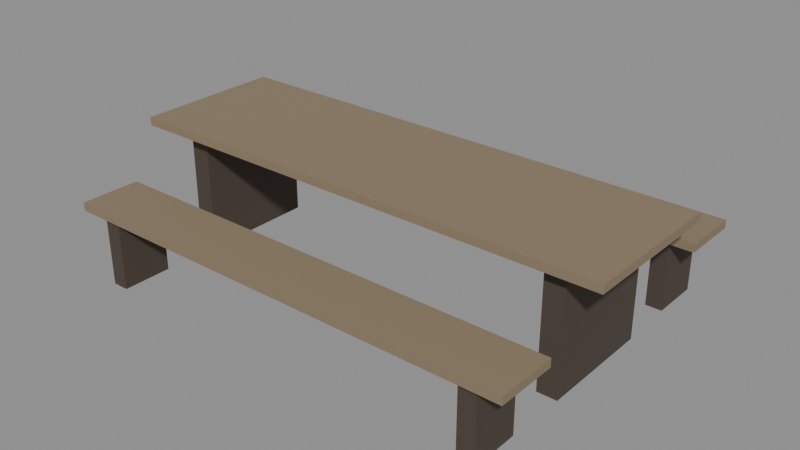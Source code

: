 # Source: city_communal_table.blend  (saved by Blender 5.4.6; exported with 4.5.12 LTS)
import bpy
from mathutils import Matrix  # noqa: F401  (used for matrix-valued properties, if any)

bpy.ops.wm.read_factory_settings(use_empty=True)
scene = bpy.context.scene
scene.name = 'CityCommunalTableAsset'

# ---- collections
col_stubby_citycommunaltable = bpy.data.collections.new('STUBBY_CityCommunalTable'); scene.collection.children.link(col_stubby_citycommunaltable)

# ---- materials (node trees are filled in below, after node groups)
mat_city_timber = bpy.data.materials.new('City_Timber')
mat_city_timber.use_backface_culling = True
mat_city_timber.diffuse_color = (0.2542, 0.1946, 0.1221, 1.0)
mat_city_grownwood = bpy.data.materials.new('City_GrownWood')
mat_city_grownwood.use_backface_culling = True
mat_city_grownwood.diffuse_color = (0.07036, 0.05127, 0.0382, 1.0)

# ---- material node trees
mat_city_timber.use_nodes = True; mat_city_timber.node_tree.nodes.clear()
_N = mat_city_timber.node_tree.nodes; _L = mat_city_timber.node_tree.links
n0 = _N.new('ShaderNodeBsdfPrincipled'); n0.name = 'Principled BSDF'; n0.location = (-200, 100)
n0.inputs[0].default_value = (0.2542, 0.1946, 0.1221, 1.0)
n0.inputs[2].default_value = 0.75
n0.inputs[10].default_value = 0.005
n1 = _N.new('ShaderNodeOutputMaterial'); n1.name = 'Material Output'; n1.location = (200, 100)
_L.new(n0.outputs[0], n1.inputs[0])
n1.is_active_output = True
mat_city_grownwood.use_nodes = True; mat_city_grownwood.node_tree.nodes.clear()
_N = mat_city_grownwood.node_tree.nodes; _L = mat_city_grownwood.node_tree.links
n0 = _N.new('ShaderNodeBsdfPrincipled'); n0.name = 'Principled BSDF'; n0.location = (-200, 100)
n0.inputs[0].default_value = (0.07036, 0.05127, 0.0382, 1.0)
n0.inputs[2].default_value = 0.8
n0.inputs[10].default_value = 0.005
n1 = _N.new('ShaderNodeOutputMaterial'); n1.name = 'Material Output'; n1.location = (200, 100)
_L.new(n0.outputs[0], n1.inputs[0])
n1.is_active_output = True

# ---- meshes
me_citycommunaltable_top = bpy.data.meshes.new('CityCommunalTable_Top')
me_citycommunaltable_top.from_pydata([(-1.5, -0.45, 0.72), (-1.5, -0.45, 0.77), (-1.5, 0.45, 0.72), (-1.5, 0.45, 0.77), (1.5, -0.45, 0.72), (1.5, -0.45, 0.77), (1.5, 0.45, 0.72), (1.5, 0.45, 0.77)], [], [(0, 1, 3, 2), (2, 3, 7, 6), (6, 7, 5, 4), (4, 5, 1, 0), (2, 6, 4, 0), (7, 3, 1, 5)])
_uv = me_citycommunaltable_top.uv_layers.new(name='UVMap')
_uv.uv.foreach_set('vector', [-0.45, 0.72, -0.45, 0.77, 0.45, 0.77, 0.45, 0.72, -1.5, 0.72, -1.5, 0.77, 1.5, 0.77, 1.5, 0.72, 0.45, 0.72, 0.45, 0.77, -0.45, 0.77, -0.45, 0.72, 1.5, 0.72, 1.5, 0.77, -1.5, 0.77, -1.5, 0.72, -1.5, 0.45, 1.5, 0.45, 1.5, -0.45, -1.5, -0.45, 1.5, 0.45, -1.5, 0.45, -1.5, -0.45, 1.5, -0.45])
me_citycommunaltable_top.materials.append(mat_city_timber)
me_citycommunaltable_top.update()
me_citycommunaltable_trestle_1_2 = bpy.data.meshes.new('CityCommunalTable_Trestle-1.2')
me_citycommunaltable_trestle_1_2.from_pydata([(-1.26, -0.35, 0.0), (-1.26, -0.35, 0.72), (-1.26, 0.35, 0.0), (-1.26, 0.35, 0.72), (-1.14, -0.35, 0.0), (-1.14, -0.35, 0.72), (-1.14, 0.35, 0.0), (-1.14, 0.35, 0.72)], [], [(0, 1, 3, 2), (2, 3, 7, 6), (6, 7, 5, 4), (4, 5, 1, 0), (2, 6, 4, 0), (7, 3, 1, 5)])
_uv = me_citycommunaltable_trestle_1_2.uv_layers.new(name='UVMap')
_uv.uv.foreach_set('vector', [-0.35, 0.0, -0.35, 0.72, 0.35, 0.72, 0.35, 0.0, -1.26, 0.0, -1.26, 0.72, -1.14, 0.72, -1.14, 0.0, 0.35, 0.0, 0.35, 0.72, -0.35, 0.72, -0.35, 0.0, -1.14, 0.0, -1.14, 0.72, -1.26, 0.72, -1.26, 0.0, -1.26, 0.35, -1.14, 0.35, -1.14, -0.35, -1.26, -0.35, -1.14, 0.35, -1.26, 0.35, -1.26, -0.35, -1.14, -0.35])
me_citycommunaltable_trestle_1_2.materials.append(mat_city_grownwood)
me_citycommunaltable_trestle_1_2.update()
me_citycommunaltable_trestle1_2 = bpy.data.meshes.new('CityCommunalTable_Trestle1.2')
me_citycommunaltable_trestle1_2.from_pydata([(1.14, -0.35, 0.0), (1.14, -0.35, 0.72), (1.14, 0.35, 0.0), (1.14, 0.35, 0.72), (1.26, -0.35, 0.0), (1.26, -0.35, 0.72), (1.26, 0.35, 0.0), (1.26, 0.35, 0.72)], [], [(0, 1, 3, 2), (2, 3, 7, 6), (6, 7, 5, 4), (4, 5, 1, 0), (2, 6, 4, 0), (7, 3, 1, 5)])
_uv = me_citycommunaltable_trestle1_2.uv_layers.new(name='UVMap')
_uv.uv.foreach_set('vector', [-0.35, 0.0, -0.35, 0.72, 0.35, 0.72, 0.35, 0.0, 1.14, 0.0, 1.14, 0.72, 1.26, 0.72, 1.26, 0.0, 0.35, 0.0, 0.35, 0.72, -0.35, 0.72, -0.35, 0.0, 1.26, 0.0, 1.26, 0.72, 1.14, 0.72, 1.14, 0.0, 1.14, 0.35, 1.26, 0.35, 1.26, -0.35, 1.14, -0.35, 1.26, 0.35, 1.14, 0.35, 1.14, -0.35, 1.26, -0.35])
me_citycommunaltable_trestle1_2.materials.append(mat_city_grownwood)
me_citycommunaltable_trestle1_2.update()
me_citycommunaltable_bench_0_85 = bpy.data.meshes.new('CityCommunalTable_Bench-0.85')
me_citycommunaltable_bench_0_85.from_pydata([(-1.4, -1.03, 0.42), (-1.4, -1.03, 0.47), (-1.4, -0.67, 0.42), (-1.4, -0.67, 0.47), (1.4, -1.03, 0.42), (1.4, -1.03, 0.47), (1.4, -0.67, 0.42), (1.4, -0.67, 0.47)], [], [(0, 1, 3, 2), (2, 3, 7, 6), (6, 7, 5, 4), (4, 5, 1, 0), (2, 6, 4, 0), (7, 3, 1, 5)])
_uv = me_citycommunaltable_bench_0_85.uv_layers.new(name='UVMap')
_uv.uv.foreach_set('vector', [-1.03, 0.42, -1.03, 0.47, -0.67, 0.47, -0.67, 0.42, -1.4, 0.42, -1.4, 0.47, 1.4, 0.47, 1.4, 0.42, -0.67, 0.42, -0.67, 0.47, -1.03, 0.47, -1.03, 0.42, 1.4, 0.42, 1.4, 0.47, -1.4, 0.47, -1.4, 0.42, -1.4, -0.67, 1.4, -0.67, 1.4, -1.03, -1.4, -1.03, 1.4, -0.67, -1.4, -0.67, -1.4, -1.03, 1.4, -1.03])
me_citycommunaltable_bench_0_85.materials.append(mat_city_timber)
me_citycommunaltable_bench_0_85.update()
me_citycommunaltable_benchleg_0_85_1_2 = bpy.data.meshes.new('CityCommunalTable_BenchLeg-0.85-1.2')
me_citycommunaltable_benchleg_0_85_1_2.from_pydata([(-1.25, -1.0, 0.0), (-1.25, -1.0, 0.42), (-1.25, -0.7, 0.0), (-1.25, -0.7, 0.42), (-1.15, -1.0, 0.0), (-1.15, -1.0, 0.42), (-1.15, -0.7, 0.0), (-1.15, -0.7, 0.42)], [], [(0, 1, 3, 2), (2, 3, 7, 6), (6, 7, 5, 4), (4, 5, 1, 0), (2, 6, 4, 0), (7, 3, 1, 5)])
_uv = me_citycommunaltable_benchleg_0_85_1_2.uv_layers.new(name='UVMap')
_uv.uv.foreach_set('vector', [-1.0, 0.0, -1.0, 0.42, -0.7, 0.42, -0.7, 0.0, -1.25, 0.0, -1.25, 0.42, -1.15, 0.42, -1.15, 0.0, -0.7, 0.0, -0.7, 0.42, -1.0, 0.42, -1.0, 0.0, -1.15, 0.0, -1.15, 0.42, -1.25, 0.42, -1.25, 0.0, -1.25, -0.7, -1.15, -0.7, -1.15, -1.0, -1.25, -1.0, -1.15, -0.7, -1.25, -0.7, -1.25, -1.0, -1.15, -1.0])
me_citycommunaltable_benchleg_0_85_1_2.materials.append(mat_city_grownwood)
me_citycommunaltable_benchleg_0_85_1_2.update()
me_citycommunaltable_benchleg_0_851_2 = bpy.data.meshes.new('CityCommunalTable_BenchLeg-0.851.2')
me_citycommunaltable_benchleg_0_851_2.from_pydata([(1.15, -1.0, 0.0), (1.15, -1.0, 0.42), (1.15, -0.7, 0.0), (1.15, -0.7, 0.42), (1.25, -1.0, 0.0), (1.25, -1.0, 0.42), (1.25, -0.7, 0.0), (1.25, -0.7, 0.42)], [], [(0, 1, 3, 2), (2, 3, 7, 6), (6, 7, 5, 4), (4, 5, 1, 0), (2, 6, 4, 0), (7, 3, 1, 5)])
_uv = me_citycommunaltable_benchleg_0_851_2.uv_layers.new(name='UVMap')
_uv.uv.foreach_set('vector', [-1.0, 0.0, -1.0, 0.42, -0.7, 0.42, -0.7, 0.0, 1.15, 0.0, 1.15, 0.42, 1.25, 0.42, 1.25, 0.0, -0.7, 0.0, -0.7, 0.42, -1.0, 0.42, -1.0, 0.0, 1.25, 0.0, 1.25, 0.42, 1.15, 0.42, 1.15, 0.0, 1.15, -0.7, 1.25, -0.7, 1.25, -1.0, 1.15, -1.0, 1.25, -0.7, 1.15, -0.7, 1.15, -1.0, 1.25, -1.0])
me_citycommunaltable_benchleg_0_851_2.materials.append(mat_city_grownwood)
me_citycommunaltable_benchleg_0_851_2.update()
me_citycommunaltable_bench0_85 = bpy.data.meshes.new('CityCommunalTable_Bench0.85')
me_citycommunaltable_bench0_85.from_pydata([(-1.4, 0.67, 0.42), (-1.4, 0.67, 0.47), (-1.4, 1.03, 0.42), (-1.4, 1.03, 0.47), (1.4, 0.67, 0.42), (1.4, 0.67, 0.47), (1.4, 1.03, 0.42), (1.4, 1.03, 0.47)], [], [(0, 1, 3, 2), (2, 3, 7, 6), (6, 7, 5, 4), (4, 5, 1, 0), (2, 6, 4, 0), (7, 3, 1, 5)])
_uv = me_citycommunaltable_bench0_85.uv_layers.new(name='UVMap')
_uv.uv.foreach_set('vector', [0.67, 0.42, 0.67, 0.47, 1.03, 0.47, 1.03, 0.42, -1.4, 0.42, -1.4, 0.47, 1.4, 0.47, 1.4, 0.42, 1.03, 0.42, 1.03, 0.47, 0.67, 0.47, 0.67, 0.42, 1.4, 0.42, 1.4, 0.47, -1.4, 0.47, -1.4, 0.42, -1.4, 1.03, 1.4, 1.03, 1.4, 0.67, -1.4, 0.67, 1.4, 1.03, -1.4, 1.03, -1.4, 0.67, 1.4, 0.67])
me_citycommunaltable_bench0_85.materials.append(mat_city_timber)
me_citycommunaltable_bench0_85.update()
me_citycommunaltable_benchleg0_85_1_2 = bpy.data.meshes.new('CityCommunalTable_BenchLeg0.85-1.2')
me_citycommunaltable_benchleg0_85_1_2.from_pydata([(-1.25, 0.7, 0.0), (-1.25, 0.7, 0.42), (-1.25, 1.0, 0.0), (-1.25, 1.0, 0.42), (-1.15, 0.7, 0.0), (-1.15, 0.7, 0.42), (-1.15, 1.0, 0.0), (-1.15, 1.0, 0.42)], [], [(0, 1, 3, 2), (2, 3, 7, 6), (6, 7, 5, 4), (4, 5, 1, 0), (2, 6, 4, 0), (7, 3, 1, 5)])
_uv = me_citycommunaltable_benchleg0_85_1_2.uv_layers.new(name='UVMap')
_uv.uv.foreach_set('vector', [0.7, 0.0, 0.7, 0.42, 1.0, 0.42, 1.0, 0.0, -1.25, 0.0, -1.25, 0.42, -1.15, 0.42, -1.15, 0.0, 1.0, 0.0, 1.0, 0.42, 0.7, 0.42, 0.7, 0.0, -1.15, 0.0, -1.15, 0.42, -1.25, 0.42, -1.25, 0.0, -1.25, 1.0, -1.15, 1.0, -1.15, 0.7, -1.25, 0.7, -1.15, 1.0, -1.25, 1.0, -1.25, 0.7, -1.15, 0.7])
me_citycommunaltable_benchleg0_85_1_2.materials.append(mat_city_grownwood)
me_citycommunaltable_benchleg0_85_1_2.update()
me_citycommunaltable_benchleg0_851_2 = bpy.data.meshes.new('CityCommunalTable_BenchLeg0.851.2')
me_citycommunaltable_benchleg0_851_2.from_pydata([(1.15, 0.7, 0.0), (1.15, 0.7, 0.42), (1.15, 1.0, 0.0), (1.15, 1.0, 0.42), (1.25, 0.7, 0.0), (1.25, 0.7, 0.42), (1.25, 1.0, 0.0), (1.25, 1.0, 0.42)], [], [(0, 1, 3, 2), (2, 3, 7, 6), (6, 7, 5, 4), (4, 5, 1, 0), (2, 6, 4, 0), (7, 3, 1, 5)])
_uv = me_citycommunaltable_benchleg0_851_2.uv_layers.new(name='UVMap')
_uv.uv.foreach_set('vector', [0.7, 0.0, 0.7, 0.42, 1.0, 0.42, 1.0, 0.0, 1.15, 0.0, 1.15, 0.42, 1.25, 0.42, 1.25, 0.0, 1.0, 0.0, 1.0, 0.42, 0.7, 0.42, 0.7, 0.0, 1.25, 0.0, 1.25, 0.42, 1.15, 0.42, 1.15, 0.0, 1.15, 1.0, 1.25, 1.0, 1.25, 0.7, 1.15, 0.7, 1.25, 1.0, 1.15, 1.0, 1.15, 0.7, 1.25, 0.7])
me_citycommunaltable_benchleg0_851_2.materials.append(mat_city_grownwood)
me_citycommunaltable_benchleg0_851_2.update()

# ---- objects
ob_citycommunaltable_root = bpy.data.objects.new('CityCommunalTable_Root', None)
ob_citycommunaltable_top = bpy.data.objects.new('CityCommunalTable_Top', me_citycommunaltable_top)
ob_citycommunaltable_trestle_1_2 = bpy.data.objects.new('CityCommunalTable_Trestle-1.2', me_citycommunaltable_trestle_1_2)
ob_citycommunaltable_trestle1_2 = bpy.data.objects.new('CityCommunalTable_Trestle1.2', me_citycommunaltable_trestle1_2)
ob_citycommunaltable_bench_0_85 = bpy.data.objects.new('CityCommunalTable_Bench-0.85', me_citycommunaltable_bench_0_85)
ob_citycommunaltable_benchleg_0_85_1_2 = bpy.data.objects.new('CityCommunalTable_BenchLeg-0.85-1.2', me_citycommunaltable_benchleg_0_85_1_2)
ob_citycommunaltable_benchleg_0_851_2 = bpy.data.objects.new('CityCommunalTable_BenchLeg-0.851.2', me_citycommunaltable_benchleg_0_851_2)
ob_citycommunaltable_bench0_85 = bpy.data.objects.new('CityCommunalTable_Bench0.85', me_citycommunaltable_bench0_85)
ob_citycommunaltable_benchleg0_85_1_2 = bpy.data.objects.new('CityCommunalTable_BenchLeg0.85-1.2', me_citycommunaltable_benchleg0_85_1_2)
ob_citycommunaltable_benchleg0_851_2 = bpy.data.objects.new('CityCommunalTable_BenchLeg0.851.2', me_citycommunaltable_benchleg0_851_2)
ob_seat_0 = bpy.data.objects.new('Seat_0', None)
ob_seat_1 = bpy.data.objects.new('Seat_1', None)
ob_seat_2 = bpy.data.objects.new('Seat_2', None)
ob_seat_3 = bpy.data.objects.new('Seat_3', None)
ob_seat_4 = bpy.data.objects.new('Seat_4', None)
ob_seat_5 = bpy.data.objects.new('Seat_5', None)
ob_city_communal_table_lod0 = bpy.data.objects.new('city_communal_table_LOD0', None)

# ---- transforms, parenting, visibility, modifiers, constraints
ob_citycommunaltable_root.location = (0.0, 0.0, 0.0)
ob_citycommunaltable_top.parent = ob_city_communal_table_lod0
ob_citycommunaltable_top.location = (0.0, 0.0, 0.0)
ob_citycommunaltable_trestle_1_2.parent = ob_city_communal_table_lod0
ob_citycommunaltable_trestle_1_2.location = (0.0, 0.0, 0.0)
ob_citycommunaltable_trestle1_2.parent = ob_city_communal_table_lod0
ob_citycommunaltable_trestle1_2.location = (0.0, 0.0, 0.0)
ob_citycommunaltable_bench_0_85.parent = ob_city_communal_table_lod0
ob_citycommunaltable_bench_0_85.location = (0.0, 0.0, 0.0)
ob_citycommunaltable_benchleg_0_85_1_2.parent = ob_city_communal_table_lod0
ob_citycommunaltable_benchleg_0_85_1_2.location = (0.0, 0.0, 0.0)
ob_citycommunaltable_benchleg_0_851_2.parent = ob_city_communal_table_lod0
ob_citycommunaltable_benchleg_0_851_2.location = (0.0, 0.0, 0.0)
ob_citycommunaltable_bench0_85.parent = ob_city_communal_table_lod0
ob_citycommunaltable_bench0_85.location = (0.0, 0.0, 0.0)
ob_citycommunaltable_benchleg0_85_1_2.parent = ob_city_communal_table_lod0
ob_citycommunaltable_benchleg0_85_1_2.location = (0.0, 0.0, 0.0)
ob_citycommunaltable_benchleg0_851_2.parent = ob_city_communal_table_lod0
ob_citycommunaltable_benchleg0_851_2.location = (0.0, 0.0, 0.0)
ob_seat_0.parent = ob_citycommunaltable_root
ob_seat_0.location = (-1.0, -0.85, 0.47)
ob_seat_0.empty_display_type = 'ARROWS'
ob_seat_0.empty_display_size = 0.3
ob_seat_1.parent = ob_citycommunaltable_root
ob_seat_1.location = (0.0, -0.85, 0.47)
ob_seat_1.empty_display_type = 'ARROWS'
ob_seat_1.empty_display_size = 0.3
ob_seat_2.parent = ob_citycommunaltable_root
ob_seat_2.location = (1.0, -0.85, 0.47)
ob_seat_2.empty_display_type = 'ARROWS'
ob_seat_2.empty_display_size = 0.3
ob_seat_3.parent = ob_citycommunaltable_root
ob_seat_3.location = (-1.0, 0.85, 0.47)
ob_seat_3.empty_display_type = 'ARROWS'
ob_seat_3.empty_display_size = 0.3
ob_seat_4.parent = ob_citycommunaltable_root
ob_seat_4.location = (0.0, 0.85, 0.47)
ob_seat_4.empty_display_type = 'ARROWS'
ob_seat_4.empty_display_size = 0.3
ob_seat_5.parent = ob_citycommunaltable_root
ob_seat_5.location = (1.0, 0.85, 0.47)
ob_seat_5.empty_display_type = 'ARROWS'
ob_seat_5.empty_display_size = 0.3
ob_city_communal_table_lod0.parent = ob_citycommunaltable_root
ob_city_communal_table_lod0.location = (0.0, 0.0, 0.0)

# ---- collection membership
col_stubby_citycommunaltable.objects.link(ob_citycommunaltable_root)
col_stubby_citycommunaltable.objects.link(ob_citycommunaltable_top)
col_stubby_citycommunaltable.objects.link(ob_citycommunaltable_trestle_1_2)
col_stubby_citycommunaltable.objects.link(ob_citycommunaltable_trestle1_2)
col_stubby_citycommunaltable.objects.link(ob_citycommunaltable_bench_0_85)
col_stubby_citycommunaltable.objects.link(ob_citycommunaltable_benchleg_0_85_1_2)
col_stubby_citycommunaltable.objects.link(ob_citycommunaltable_benchleg_0_851_2)
col_stubby_citycommunaltable.objects.link(ob_citycommunaltable_bench0_85)
col_stubby_citycommunaltable.objects.link(ob_citycommunaltable_benchleg0_85_1_2)
col_stubby_citycommunaltable.objects.link(ob_citycommunaltable_benchleg0_851_2)
col_stubby_citycommunaltable.objects.link(ob_seat_0)
col_stubby_citycommunaltable.objects.link(ob_seat_1)
col_stubby_citycommunaltable.objects.link(ob_seat_2)
col_stubby_citycommunaltable.objects.link(ob_seat_3)
col_stubby_citycommunaltable.objects.link(ob_seat_4)
col_stubby_citycommunaltable.objects.link(ob_seat_5)
col_stubby_citycommunaltable.objects.link(ob_city_communal_table_lod0)

# ---- scene / render settings (as saved in the file)
scene.frame_start = 1; scene.frame_end = 250; scene.frame_set(1)
scene.render.engine = 'BLENDER_EEVEE_NEXT'
scene.render.image_settings.exr_codec = 'NONE'
scene.render.use_bake_clear = False
scene.render.bake_margin = 0
scene.render.bake_bias = 0.0
scene.render.bake_samples = 0
scene.render.simplify_subdivision_render = 0
scene.render.simplify_child_particles_render = 0.0
scene.render.compositor_device = 'GPU'
scene.eevee.use_volume_custom_range = False
scene.eevee.gtao_distance = 0.0
scene.eevee.use_fast_gi = False
scene.eevee.fast_gi_thickness_near = 0.1
scene.eevee.fast_gi_thickness_far = 0.0
scene.eevee.ray_tracing_options.screen_trace_thickness = 0.1
bpy.context.view_layer.update()

# ---- added for rendering (the .blend has no active camera and no usable light): camera, sun + grey world if the file has none
cam_auto = bpy.data.cameras.new('AutoCamera')
cam_auto.lens = 50.0
cam_auto.sensor_width = 36.0
cam_auto.clip_end = 1000.0
ob_auto_camera = bpy.data.objects.new('AutoCamera', cam_auto)
scene.collection.objects.link(ob_auto_camera)
ob_auto_camera.location = (3.4416, -4.12992, 3.13828)
ob_auto_camera.rotation_euler = (1.09748, -7.21219e-08, 0.694738)
scene.camera = ob_auto_camera
light_auto_sun = bpy.data.lights.new('AutoSun', 'SUN')
light_auto_sun.energy = 3.0
light_auto_sun.angle = 0.0523599
ob_auto_sun = bpy.data.objects.new('AutoSun', light_auto_sun)
scene.collection.objects.link(ob_auto_sun)
ob_auto_sun.rotation_euler = (0.872665, 0.174533, 0.523599)
if scene.world is None:
    world_auto = bpy.data.worlds.new('AutoWorld')
    world_auto.color = (0.3, 0.3, 0.3)
    scene.world = world_auto
bpy.context.view_layer.update()

